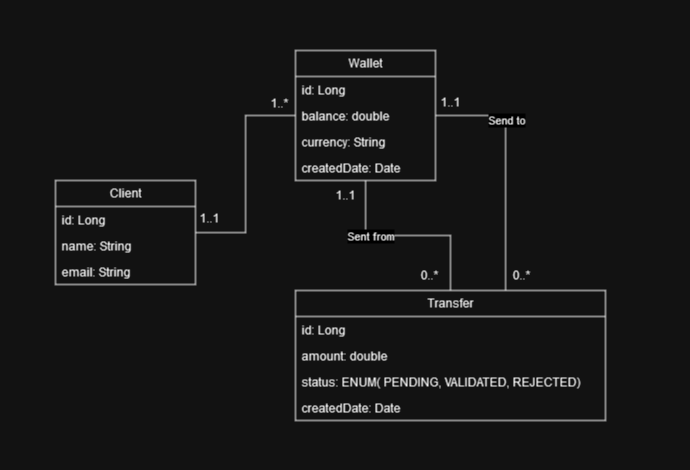

The diagram above was exported from draw.io. Its source (the exported page's mxGraphModel, read from the mxfile embedded in the PNG):
<mxGraphModel dx="1909" dy="1015" grid="1" gridSize="10" guides="1" tooltips="1" connect="1" arrows="1" fold="1" page="1" pageScale="1" pageWidth="850" pageHeight="1100" math="0" shadow="0">
  <root>
    <mxCell id="0" />
    <mxCell id="1" parent="0" />
    <mxCell id="Z_qB6H6cvlol577tUzhc-10" style="edgeStyle=orthogonalEdgeStyle;rounded=0;orthogonalLoop=1;jettySize=auto;html=1;endArrow=none;endFill=0;" edge="1" parent="1" source="Z_qB6H6cvlol577tUzhc-1" target="Z_qB6H6cvlol577tUzhc-5">
      <mxGeometry relative="1" as="geometry" />
    </mxCell>
    <mxCell id="Z_qB6H6cvlol577tUzhc-1" value="Client" style="swimlane;fontStyle=0;childLayout=stackLayout;horizontal=1;startSize=26;fillColor=none;horizontalStack=0;resizeParent=1;resizeParentMax=0;resizeLast=0;collapsible=1;marginBottom=0;whiteSpace=wrap;html=1;" vertex="1" parent="1">
      <mxGeometry x="160" y="260" width="140" height="104" as="geometry" />
    </mxCell>
    <mxCell id="Z_qB6H6cvlol577tUzhc-2" value="id: Long" style="text;strokeColor=none;fillColor=none;align=left;verticalAlign=top;spacingLeft=4;spacingRight=4;overflow=hidden;rotatable=0;points=[[0,0.5],[1,0.5]];portConstraint=eastwest;whiteSpace=wrap;html=1;" vertex="1" parent="Z_qB6H6cvlol577tUzhc-1">
      <mxGeometry y="26" width="140" height="26" as="geometry" />
    </mxCell>
    <mxCell id="Z_qB6H6cvlol577tUzhc-3" value="name: String" style="text;strokeColor=none;fillColor=none;align=left;verticalAlign=top;spacingLeft=4;spacingRight=4;overflow=hidden;rotatable=0;points=[[0,0.5],[1,0.5]];portConstraint=eastwest;whiteSpace=wrap;html=1;" vertex="1" parent="Z_qB6H6cvlol577tUzhc-1">
      <mxGeometry y="52" width="140" height="26" as="geometry" />
    </mxCell>
    <mxCell id="Z_qB6H6cvlol577tUzhc-4" value="email: String" style="text;strokeColor=none;fillColor=none;align=left;verticalAlign=top;spacingLeft=4;spacingRight=4;overflow=hidden;rotatable=0;points=[[0,0.5],[1,0.5]];portConstraint=eastwest;whiteSpace=wrap;html=1;" vertex="1" parent="Z_qB6H6cvlol577tUzhc-1">
      <mxGeometry y="78" width="140" height="26" as="geometry" />
    </mxCell>
    <mxCell id="Z_qB6H6cvlol577tUzhc-5" value="Wallet" style="swimlane;fontStyle=0;childLayout=stackLayout;horizontal=1;startSize=26;fillColor=none;horizontalStack=0;resizeParent=1;resizeParentMax=0;resizeLast=0;collapsible=1;marginBottom=0;whiteSpace=wrap;html=1;" vertex="1" parent="1">
      <mxGeometry x="400" y="130" width="140" height="130" as="geometry" />
    </mxCell>
    <mxCell id="Z_qB6H6cvlol577tUzhc-6" value="id: Long" style="text;strokeColor=none;fillColor=none;align=left;verticalAlign=top;spacingLeft=4;spacingRight=4;overflow=hidden;rotatable=0;points=[[0,0.5],[1,0.5]];portConstraint=eastwest;whiteSpace=wrap;html=1;" vertex="1" parent="Z_qB6H6cvlol577tUzhc-5">
      <mxGeometry y="26" width="140" height="26" as="geometry" />
    </mxCell>
    <mxCell id="Z_qB6H6cvlol577tUzhc-7" value="balance: double" style="text;strokeColor=none;fillColor=none;align=left;verticalAlign=top;spacingLeft=4;spacingRight=4;overflow=hidden;rotatable=0;points=[[0,0.5],[1,0.5]];portConstraint=eastwest;whiteSpace=wrap;html=1;" vertex="1" parent="Z_qB6H6cvlol577tUzhc-5">
      <mxGeometry y="52" width="140" height="26" as="geometry" />
    </mxCell>
    <mxCell id="Z_qB6H6cvlol577tUzhc-8" value="currency: String" style="text;strokeColor=none;fillColor=none;align=left;verticalAlign=top;spacingLeft=4;spacingRight=4;overflow=hidden;rotatable=0;points=[[0,0.5],[1,0.5]];portConstraint=eastwest;whiteSpace=wrap;html=1;" vertex="1" parent="Z_qB6H6cvlol577tUzhc-5">
      <mxGeometry y="78" width="140" height="26" as="geometry" />
    </mxCell>
    <mxCell id="Z_qB6H6cvlol577tUzhc-9" value="createdDate: Date" style="text;strokeColor=none;fillColor=none;align=left;verticalAlign=top;spacingLeft=4;spacingRight=4;overflow=hidden;rotatable=0;points=[[0,0.5],[1,0.5]];portConstraint=eastwest;whiteSpace=wrap;html=1;" vertex="1" parent="Z_qB6H6cvlol577tUzhc-5">
      <mxGeometry y="104" width="140" height="26" as="geometry" />
    </mxCell>
    <mxCell id="Z_qB6H6cvlol577tUzhc-16" style="edgeStyle=orthogonalEdgeStyle;rounded=0;orthogonalLoop=1;jettySize=auto;html=1;endArrow=none;endFill=0;" edge="1" parent="1" source="Z_qB6H6cvlol577tUzhc-11" target="Z_qB6H6cvlol577tUzhc-5">
      <mxGeometry relative="1" as="geometry" />
    </mxCell>
    <mxCell id="Z_qB6H6cvlol577tUzhc-25" value="Sent from" style="edgeLabel;html=1;align=center;verticalAlign=middle;resizable=0;points=[];" vertex="1" connectable="0" parent="Z_qB6H6cvlol577tUzhc-16">
      <mxGeometry x="0.4033" relative="1" as="geometry">
        <mxPoint as="offset" />
      </mxGeometry>
    </mxCell>
    <mxCell id="Z_qB6H6cvlol577tUzhc-17" style="edgeStyle=orthogonalEdgeStyle;rounded=0;orthogonalLoop=1;jettySize=auto;html=1;endArrow=none;endFill=0;" edge="1" parent="1" source="Z_qB6H6cvlol577tUzhc-11" target="Z_qB6H6cvlol577tUzhc-5">
      <mxGeometry relative="1" as="geometry">
        <Array as="points">
          <mxPoint x="610" y="195" />
        </Array>
      </mxGeometry>
    </mxCell>
    <mxCell id="Z_qB6H6cvlol577tUzhc-24" value="Send to" style="edgeLabel;html=1;align=center;verticalAlign=middle;resizable=0;points=[];" vertex="1" connectable="0" parent="Z_qB6H6cvlol577tUzhc-17">
      <mxGeometry x="0.3929" relative="1" as="geometry">
        <mxPoint as="offset" />
      </mxGeometry>
    </mxCell>
    <mxCell id="Z_qB6H6cvlol577tUzhc-11" value="&lt;div&gt;Transfer&lt;/div&gt;" style="swimlane;fontStyle=0;childLayout=stackLayout;horizontal=1;startSize=26;fillColor=none;horizontalStack=0;resizeParent=1;resizeParentMax=0;resizeLast=0;collapsible=1;marginBottom=0;whiteSpace=wrap;html=1;" vertex="1" parent="1">
      <mxGeometry x="400" y="370" width="310" height="130" as="geometry" />
    </mxCell>
    <mxCell id="Z_qB6H6cvlol577tUzhc-12" value="id: Long" style="text;strokeColor=none;fillColor=none;align=left;verticalAlign=top;spacingLeft=4;spacingRight=4;overflow=hidden;rotatable=0;points=[[0,0.5],[1,0.5]];portConstraint=eastwest;whiteSpace=wrap;html=1;" vertex="1" parent="Z_qB6H6cvlol577tUzhc-11">
      <mxGeometry y="26" width="310" height="26" as="geometry" />
    </mxCell>
    <mxCell id="Z_qB6H6cvlol577tUzhc-13" value="amount: double" style="text;strokeColor=none;fillColor=none;align=left;verticalAlign=top;spacingLeft=4;spacingRight=4;overflow=hidden;rotatable=0;points=[[0,0.5],[1,0.5]];portConstraint=eastwest;whiteSpace=wrap;html=1;" vertex="1" parent="Z_qB6H6cvlol577tUzhc-11">
      <mxGeometry y="52" width="310" height="26" as="geometry" />
    </mxCell>
    <mxCell id="Z_qB6H6cvlol577tUzhc-14" value="status: ENUM( PENDING, VALIDATED, REJECTED)" style="text;strokeColor=none;fillColor=none;align=left;verticalAlign=top;spacingLeft=4;spacingRight=4;overflow=hidden;rotatable=0;points=[[0,0.5],[1,0.5]];portConstraint=eastwest;whiteSpace=wrap;html=1;" vertex="1" parent="Z_qB6H6cvlol577tUzhc-11">
      <mxGeometry y="78" width="310" height="26" as="geometry" />
    </mxCell>
    <mxCell id="Z_qB6H6cvlol577tUzhc-15" value="createdDate: Date" style="text;strokeColor=none;fillColor=none;align=left;verticalAlign=top;spacingLeft=4;spacingRight=4;overflow=hidden;rotatable=0;points=[[0,0.5],[1,0.5]];portConstraint=eastwest;whiteSpace=wrap;html=1;" vertex="1" parent="Z_qB6H6cvlol577tUzhc-11">
      <mxGeometry y="104" width="310" height="26" as="geometry" />
    </mxCell>
    <mxCell id="Z_qB6H6cvlol577tUzhc-18" value="&lt;div&gt;1..1&lt;/div&gt;" style="text;html=1;align=center;verticalAlign=middle;resizable=0;points=[];autosize=1;strokeColor=none;fillColor=none;" vertex="1" parent="1">
      <mxGeometry x="294" y="283" width="40" height="30" as="geometry" />
    </mxCell>
    <mxCell id="Z_qB6H6cvlol577tUzhc-19" value="&lt;div&gt;1..*&lt;/div&gt;" style="text;html=1;align=center;verticalAlign=middle;resizable=0;points=[];autosize=1;strokeColor=none;fillColor=none;" vertex="1" parent="1">
      <mxGeometry x="364" y="168" width="40" height="30" as="geometry" />
    </mxCell>
    <mxCell id="Z_qB6H6cvlol577tUzhc-20" value="&lt;div&gt;1..1&lt;/div&gt;" style="text;html=1;align=center;verticalAlign=middle;resizable=0;points=[];autosize=1;strokeColor=none;fillColor=none;" vertex="1" parent="1">
      <mxGeometry x="430" y="260" width="40" height="30" as="geometry" />
    </mxCell>
    <mxCell id="Z_qB6H6cvlol577tUzhc-21" value="&lt;div&gt;1..1&lt;/div&gt;" style="text;html=1;align=center;verticalAlign=middle;resizable=0;points=[];autosize=1;strokeColor=none;fillColor=none;" vertex="1" parent="1">
      <mxGeometry x="535" y="167" width="40" height="30" as="geometry" />
    </mxCell>
    <mxCell id="Z_qB6H6cvlol577tUzhc-22" value="0..*" style="text;html=1;align=center;verticalAlign=middle;resizable=0;points=[];autosize=1;strokeColor=none;fillColor=none;" vertex="1" parent="1">
      <mxGeometry x="514" y="340" width="40" height="30" as="geometry" />
    </mxCell>
    <mxCell id="Z_qB6H6cvlol577tUzhc-23" value="&lt;div&gt;0..*&lt;/div&gt;" style="text;html=1;align=center;verticalAlign=middle;resizable=0;points=[];autosize=1;strokeColor=none;fillColor=none;" vertex="1" parent="1">
      <mxGeometry x="606" y="340" width="40" height="30" as="geometry" />
    </mxCell>
    <mxCell id="Z_qB6H6cvlol577tUzhc-26" value="" style="rounded=0;whiteSpace=wrap;html=1;strokeColor=none;fillColor=none;" vertex="1" parent="1">
      <mxGeometry x="105" y="80" width="690" height="470" as="geometry" />
    </mxCell>
  </root>
</mxGraphModel>